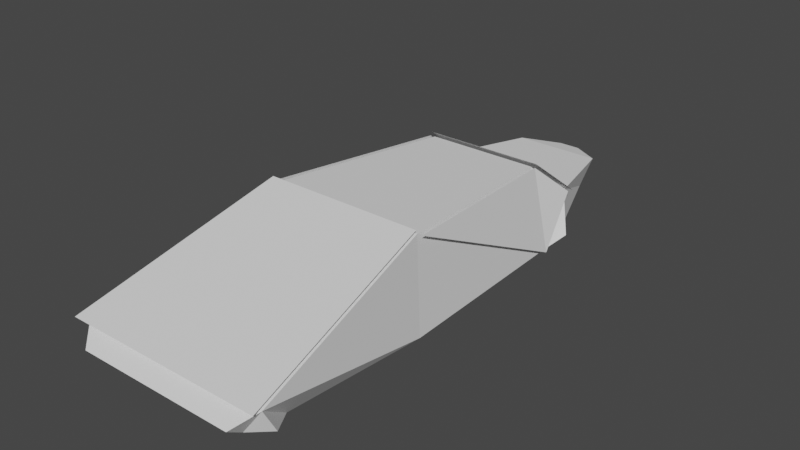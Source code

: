 # Source: testFlyingCar.blend  (saved by Blender 2.80.75; exported with 4.5.12 LTS)
import bpy
from mathutils import Matrix  # noqa: F401  (used for matrix-valued properties, if any)

bpy.ops.wm.read_factory_settings(use_empty=True)
scene = bpy.context.scene
scene.name = 'Scene'

# ---- world
world_world = bpy.data.worlds.new('World'); scene.world = world_world
world_world.use_nodes = True; world_world.node_tree.nodes.clear()
_N = world_world.node_tree.nodes; _L = world_world.node_tree.links
n0 = _N.new('ShaderNodeOutputWorld'); n0.name = 'World Output'; n0.location = (300, 300)
n1 = _N.new('ShaderNodeBackground'); n1.name = 'Background'; n1.location = (10, 300)
n1.inputs[0].default_value = (0.05088, 0.05088, 0.05088, 1.0)
_L.new(n1.outputs[0], n0.inputs[0])
n0.is_active_output = True
world_world.color = (0.05088, 0.05088, 0.05088)
world_world.use_sun_shadow = False
world_world.sun_shadow_jitter_overblur = 0.0

# ---- meshes
me_cube_001 = bpy.data.meshes.new('Cube.001')
me_cube_001.from_pydata([(-1.679, -2.0, -1.0), (-1.602, -2.0, 1.0), (-1.553, 2.0, -1.0), (1.679, -2.0, -1.0), (1.602, -2.0, 1.0), (1.553, 2.0, -1.0), (-2.0, -6.0, -0.1207), (2.0, -5.993, -0.1207), (-1.34, 3.0, -1.0), (1.34, 3.0, -1.0), (-1.34, 3.0, -1.0), (1.34, 3.0, -1.0), (-0.9107, 4.858, -0.1561), (-0.7906, 4.609, -0.7452), (0.7906, 4.609, -0.7452), (0.9107, 4.858, -0.1561), (-0.9107, 4.858, -0.1561), (-0.578, 4.984, -0.7452), (0.578, 4.984, -0.7452), (0.9107, 4.858, -0.1561), (-0.3241, 5.425, -0.4176), (0.3241, 5.425, -0.4176), (-0.3241, 5.425, -0.4176), (0.3241, 5.425, -0.4176), (-1.594, -5.148, -0.8148), (1.604, -5.148, -0.8148)], [(9, 11), (8, 10), (23, 21), (20, 22)], [(0, 1, 2), (4, 7, 3), (1, 0, 6), (3, 5, 4), (15, 14, 18, 19), (13, 12, 16, 17), (25, 3, 7), (6, 0, 24)])
_uv = me_cube_001.uv_layers.new(name='UVMap')
_uv.uv.foreach_set('vector', [0.4744, 0.4746, 0.0001509, 0.4743, 0.4744, 0.0001509, 0.4747, 0.4755, 0.741, 0.0001509, 0.949, 0.4752, 0.0001509, 0.4743, 0.4744, 0.4746, 0.2664, 0.9505, 0.949, 0.4752, 0.949, 0.9497, 0.4747, 0.4755, 0.6142, 0.9658, 0.7533, 0.95, 0.7533, 0.9998, 0.6145, 0.9682, 0.6139, 0.9998, 0.4747, 0.984, 0.475, 0.9816, 0.6139, 0.95, 0.9116, 0.1012, 0.949, 0.4752, 0.741, 0.0001509, 0.2664, 0.9505, 0.4744, 0.4746, 0.4374, 0.8487])
me_cube_001.use_remesh_preserve_volume = False
me_cube_001.use_remesh_preserve_attributes = False
me_cube_001.use_mirror_vertex_groups = False
me_cube_001.update()
me_cube_000 = bpy.data.meshes.new('Cube.000')
me_cube_000.from_pydata([(-1.172, 2.0, 0.7149), (1.172, 2.0, 0.7149), (-1.43, 2.874, -0.02081), (1.43, 2.874, -0.02081)], [], [(0, 1, 3, 2)])
_uv = me_cube_000.uv_layers.new(name='UVMap')
_uv.uv.foreach_set('vector', [0.5984, 0.09014, 0.5984, 0.9099, 7.735e-05, 0.9999, 7.739e-05, 7.735e-05])
me_cube_000.use_remesh_preserve_volume = False
me_cube_000.use_remesh_preserve_attributes = False
me_cube_000.use_mirror_vertex_groups = False
me_cube_000.update()
me_cube_002 = bpy.data.meshes.new('Cube.002')
me_cube_002.from_pydata([(-1.282, 2.035, 0.7819), (1.282, 2.035, 0.7819), (-1.564, 2.991, -0.02276), (1.564, 2.991, -0.02276)], [], [(0, 1, 3, 2)])
_uv = me_cube_002.uv_layers.new(name='UVMap')
_uv.uv.foreach_set('vector', [0.5984, 0.09014, 0.5984, 0.9099, 7.735e-05, 0.9999, 7.739e-05, 7.735e-05])
me_cube_002.use_remesh_preserve_volume = False
me_cube_002.use_remesh_preserve_attributes = False
me_cube_002.use_mirror_vertex_groups = False
me_cube_002.update()
me_cube_003 = bpy.data.meshes.new('Cube.003')
me_cube_003.from_pydata([(-1.553, 2.0, -1.0), (-1.43, 2.874, -0.02081), (-1.34, 3.0, -1.0), (-1.43, 2.874, -0.02081), (-1.34, 3.0, -1.0), (-1.76, 2.524, -0.7879)], [], [(0, 1, 3, 5), (3, 4, 5), (2, 0, 5, 4)])
_uv = me_cube_003.uv_layers.new(name='UVMap')
_uv.uv.foreach_set('vector', [0.5186, 7.2e-05, 0.5186, 0.9973, 0.5051, 0.9999, 0.3546, 0.2994, 0.5051, 0.9999, 7.2e-05, 0.198, 0.3546, 0.2994, 0.002853, 0.1914, 0.5186, 7.2e-05, 0.3546, 0.2994, 7.2e-05, 0.198])
me_cube_003.use_remesh_preserve_volume = False
me_cube_003.use_remesh_preserve_attributes = False
me_cube_003.use_mirror_vertex_groups = False
me_cube_003.update()
me_cube_004 = bpy.data.meshes.new('Cube.004')
me_cube_004.from_pydata([(1.553, 2.0, -1.0), (1.34, 3.0, -1.0), (1.43, 2.874, -0.02081), (1.34, 3.0, -1.0), (1.43, 2.874, -0.02081), (1.76, 2.524, -0.7879)], [], [(2, 0, 5, 4), (4, 5, 3), (0, 1, 3, 5)])
_uv = me_cube_004.uv_layers.new(name='UVMap')
_uv.uv.foreach_set('vector', [0.5186, 0.002681, 0.5186, 0.9999, 0.3546, 0.7006, 0.5051, 7.2e-05, 0.5051, 7.2e-05, 0.3546, 0.7006, 7.2e-05, 0.802, 0.5186, 0.9999, 0.002851, 0.8086, 7.2e-05, 0.802, 0.3546, 0.7006])
me_cube_004.use_remesh_preserve_volume = False
me_cube_004.use_remesh_preserve_attributes = False
me_cube_004.use_mirror_vertex_groups = False
me_cube_004.update()
me_cube_005 = bpy.data.meshes.new('Cube.005')
me_cube_005.from_pydata([(2.0, -5.993, -0.1207), (1.549, -5.993, -0.718), (1.604, -5.148, -0.8148), (2.111, -5.819, -0.5215)], [], [(0, 3, 2), (1, 2, 3), (0, 1, 3)])
_uv = me_cube_005.uv_layers.new(name='UVMap')
_uv.uv.foreach_set('vector', [0.5591, 0.9999, 0.3859, 0.5532, 0.5591, 7.476e-05, 7.476e-05, 0.3991, 0.5591, 7.476e-05, 0.3859, 0.5532, 0.5591, 0.9999, 7.476e-05, 0.3991, 0.3859, 0.5532])
me_cube_005.use_remesh_preserve_volume = False
me_cube_005.use_remesh_preserve_attributes = False
me_cube_005.use_mirror_vertex_groups = False
me_cube_005.update()
me_cube_006 = bpy.data.meshes.new('Cube.006')
me_cube_006.from_pydata([(-1.55, -6.0, -0.718), (-2.0, -6.0, -0.1207), (-1.594, -5.148, -0.8148), (-2.115, -5.794, -0.6274)], [], [(3, 1, 2), (0, 1, 3), (2, 0, 3)])
_uv = me_cube_006.uv_layers.new(name='UVMap')
_uv.uv.foreach_set('vector', [0.6513, 0.5232, 9.189e-05, 0.662, 0.9999, 9.189e-05, 0.9999, 0.8446, 9.189e-05, 0.662, 0.6513, 0.5232, 0.9999, 9.189e-05, 0.9999, 0.8446, 0.6513, 0.5232])
me_cube_006.use_remesh_preserve_volume = False
me_cube_006.use_remesh_preserve_attributes = False
me_cube_006.use_mirror_vertex_groups = False
me_cube_006.update()
me_cube_007 = bpy.data.meshes.new('Cube.007')
me_cube_007.from_pydata([(-1.602, -2.0, 1.0), (-1.553, 2.0, -1.0), (-1.172, 2.0, 0.7149), (-1.43, 2.874, -0.02081)], [], [(0, 2, 1), (2, 3, 1)])
_uv = me_cube_007.uv_layers.new(name='UVMap')
_uv.uv.foreach_set('vector', [0.4345, 0.9999, 6.591e-05, 0.4281, 0.4345, 6.591e-05, 6.591e-05, 0.4281, 0.0787, 0.1325, 0.4345, 6.591e-05])
me_cube_007.use_remesh_preserve_volume = False
me_cube_007.use_remesh_preserve_attributes = False
me_cube_007.use_mirror_vertex_groups = False
me_cube_007.update()
me_cube_008 = bpy.data.meshes.new('Cube.008')
me_cube_008.from_pydata([(1.602, -2.0, 1.0), (1.553, 2.0, -1.0), (1.172, 2.0, 0.7149), (1.43, 2.874, -0.02081)], [], [(1, 2, 0), (1, 3, 2)])
_uv = me_cube_008.uv_layers.new(name='UVMap')
_uv.uv.foreach_set('vector', [0.4345, 0.9999, 6.591e-05, 0.5719, 0.4345, 6.591e-05, 0.4345, 0.9999, 0.0787, 0.8675, 6.591e-05, 0.5719])
me_cube_008.use_remesh_preserve_volume = False
me_cube_008.use_remesh_preserve_attributes = False
me_cube_008.use_mirror_vertex_groups = False
me_cube_008.update()
me_cube_009 = bpy.data.meshes.new('Cube.009')
me_cube_009.from_pydata([(-1.602, -2.0, 1.0), (1.602, -2.0, 1.0), (-2.0, -6.0, -0.1207), (2.0, -5.993, -0.1207)], [], [(1, 0, 3), (3, 0, 2)])
_uv = me_cube_009.uv_layers.new(name='UVMap')
_uv.uv.foreach_set('vector', [0.00118, 0.7871, 9.338e-05, 0.08855, 0.9999, 0.8723, 0.9999, 0.8723, 9.338e-05, 0.08855, 0.9999, 9.338e-05])
me_cube_009.use_remesh_preserve_volume = False
me_cube_009.use_remesh_preserve_attributes = False
me_cube_009.use_mirror_vertex_groups = False
me_cube_009.update()
me_cube_010 = bpy.data.meshes.new('Cube.010')
me_cube_010.from_pydata([(-0.9107, 4.858, -0.1561), (-0.578, 4.984, -0.7452), (0.578, 4.984, -0.7452), (0.9107, 4.858, -0.1561), (-0.2203, 5.395, -0.2751), (-0.3241, 5.425, -0.4176), (0.3241, 5.425, -0.4176), (0.2203, 5.395, -0.2751), (-0.3241, 5.425, -0.4176), (0.3241, 5.425, -0.4176)], [], [(0, 3, 7, 4), (1, 0, 8), (0, 4, 8), (2, 1, 5, 6), (7, 3, 9), (2, 9, 3)])
_uv = me_cube_010.uv_layers.new(name='UVMap')
_uv.uv.foreach_set('vector', [0.5278, 0.1023, 0.5278, 0.8977, 0.2714, 0.5962, 0.2714, 0.4038, 0.0001144, 0.0001144, 0.5278, 0.1023, 0.1662, 0.3222, 0.5278, 0.1023, 0.2714, 0.4038, 0.1662, 0.3222, 0.873, 0.0001144, 0.873, 0.505, 0.528, 0.3941, 0.528, 0.111, 0.2714, 0.5962, 0.5278, 0.8977, 0.1662, 0.6778, 0.0001144, 0.9999, 0.1662, 0.6778, 0.5278, 0.8977])
me_cube_010.use_remesh_preserve_volume = False
me_cube_010.use_remesh_preserve_attributes = False
me_cube_010.use_mirror_vertex_groups = False
me_cube_010.update()
me_cube_011 = bpy.data.meshes.new('Cube.011')
me_cube_011.from_pydata([(-0.2203, 5.395, -0.2751), (-0.3241, 5.425, -0.4176), (0.3241, 5.425, -0.4176), (0.2203, 5.395, -0.2751)], [], [(1, 0, 3, 2)])
_uv = me_cube_011.uv_layers.new(name='UVMap')
_uv.uv.foreach_set('vector', [0.4421, 0.9999, 6.648e-05, 0.8398, 6.667e-05, 0.1602, 0.4421, 6.648e-05])
me_cube_011.use_remesh_preserve_volume = False
me_cube_011.use_remesh_preserve_attributes = False
me_cube_011.use_mirror_vertex_groups = False
me_cube_011.update()
me_cube_012 = bpy.data.meshes.new('Cube.012')
me_cube_012.from_pydata([(-1.55, -6.0, -0.718), (-2.0, -6.0, -0.1207), (2.0, -5.993, -0.1207), (1.549, -5.993, -0.718), (1.652, -6.393, -0.4256), (-1.652, -6.4, -0.4256)], [], [(5, 4, 2, 1), (4, 5, 0, 3), (4, 3, 2), (5, 1, 0)])
_uv = me_cube_012.uv_layers.new(name='UVMap')
_uv.uv.foreach_set('vector', [0.2122, 0.8745, 0.212, 0.127, 0.3912, 6.253e-05, 0.3912, 0.9999, 0.212, 0.127, 0.2122, 0.8745, 6.253e-05, 0.8753, -0.0001301, 0.1282, 0.212, 0.127, -0.0001301, 0.1282, 0.3912, 6.253e-05, 0.2122, 0.8745, 0.3912, 0.9999, 6.253e-05, 0.8753])
me_cube_012.use_remesh_preserve_volume = False
me_cube_012.use_remesh_preserve_attributes = False
me_cube_012.use_mirror_vertex_groups = False
me_cube_012.update()
me_cube_013 = bpy.data.meshes.new('Cube.013')
me_cube_013.from_pydata([(-1.748, -2.014, 1.069), (1.591, -2.014, 1.069), (-2.164, -6.185, -0.09943), (2.006, -6.177, -0.09943)], [], [(1, 0, 3), (3, 0, 2)])
_uv = me_cube_013.uv_layers.new(name='UVMap')
_uv.uv.foreach_set('vector', [0.00118, 0.7871, 9.338e-05, 0.08855, 0.9999, 0.8723, 0.9999, 0.8723, 9.338e-05, 0.08855, 0.9999, 9.338e-05])
me_cube_013.use_remesh_preserve_volume = False
me_cube_013.use_remesh_preserve_attributes = False
me_cube_013.use_mirror_vertex_groups = False
me_cube_013.update()
me_cube_014 = bpy.data.meshes.new('Cube.014')
me_cube_014.from_pydata([(-1.702, -2.0, 1.0), (-1.653, 2.0, -1.0), (-1.272, 2.0, 0.7149), (-1.53, 2.874, -0.02081)], [], [(0, 2, 1), (2, 3, 1)])
_uv = me_cube_014.uv_layers.new(name='UVMap')
_uv.uv.foreach_set('vector', [0.4345, 0.9999, 6.591e-05, 0.4281, 0.4345, 6.591e-05, 6.591e-05, 0.4281, 0.0787, 0.1325, 0.4345, 6.591e-05])
me_cube_014.use_remesh_preserve_volume = False
me_cube_014.use_remesh_preserve_attributes = False
me_cube_014.use_mirror_vertex_groups = False
me_cube_014.update()
me_cube_015 = bpy.data.meshes.new('Cube.015')
me_cube_015.from_pydata([(1.702, -2.0, 1.0), (1.653, 2.0, -1.0), (1.272, 2.0, 0.7149), (1.53, 2.874, -0.02081)], [], [(1, 2, 0), (1, 3, 2)])
_uv = me_cube_015.uv_layers.new(name='UVMap')
_uv.uv.foreach_set('vector', [0.4345, 0.9999, 6.591e-05, 0.5719, 0.4345, 6.591e-05, 0.4345, 0.9999, 0.0787, 0.8675, 6.591e-05, 0.5719])
me_cube_015.use_remesh_preserve_volume = False
me_cube_015.use_remesh_preserve_attributes = False
me_cube_015.use_mirror_vertex_groups = False
me_cube_015.update()
me_cube_016 = bpy.data.meshes.new('Cube.016')
me_cube_016.from_pydata([(-1.43, 2.874, -0.02081), (-1.34, 3.0, -1.0), (1.34, 3.0, -1.0), (1.43, 2.874, -0.02081), (-0.9107, 4.858, -0.1561), (-0.7906, 4.609, -0.7452), (0.7906, 4.609, -0.7452), (0.9107, 4.858, -0.1561)], [], [(0, 3, 7, 4), (1, 0, 5), (5, 0, 4), (2, 6, 3), (7, 3, 6)])
_uv = me_cube_016.uv_layers.new(name='UVMap')
_uv.uv.foreach_set('vector', [0.3524, 0.2763, 0.3524, 0.7237, 0.03924, 0.6425, 0.03924, 0.3575, 0.2178, 5.936e-05, 0.3524, 0.2763, 5.954e-05, 0.1723, 5.954e-05, 0.1723, 0.3524, 0.2763, 0.03924, 0.3575, 0.2178, 0.9999, 5.936e-05, 0.8277, 0.3524, 0.7237, 0.03924, 0.6425, 0.3524, 0.7237, 5.936e-05, 0.8277])
me_cube_016.use_remesh_preserve_volume = False
me_cube_016.use_remesh_preserve_attributes = False
me_cube_016.use_mirror_vertex_groups = False
me_cube_016.update()
me_cube_017 = bpy.data.meshes.new('Cube.017')
me_cube_017.from_pydata([(-1.679, -2.0, -1.0), (-1.553, 2.0, -1.0), (1.679, -2.0, -1.0), (1.553, 2.0, -1.0), (-1.55, -6.0, -0.718), (1.549, -5.993, -0.718), (-1.34, 3.0, -1.0), (1.34, 3.0, -1.0), (-1.34, 3.0, -1.0), (1.34, 3.0, -1.0), (-0.7906, 4.609, -0.7452), (0.7906, 4.609, -0.7452), (-0.578, 4.984, -0.7452), (0.578, 4.984, -0.7452), (-1.594, -5.148, -0.8148), (1.604, -5.148, -0.8148)], [], [(1, 3, 2, 0), (5, 4, 15), (3, 1, 6, 7), (9, 8, 10, 11), (11, 10, 12, 13), (4, 14, 15), (14, 0, 15), (2, 15, 0)])
_uv = me_cube_017.uv_layers.new(name='UVMap')
_uv.uv.foreach_set('vector', [0.1106, 0.3564, 0.1114, 0.01301, 0.5537, 8.692e-05, 0.5528, 0.3713, 0.9999, 0.01539, 0.9999, 0.3581, 0.9041, 0.009184, 0.1114, 0.01301, 0.1106, 0.3564, 8.692e-05, 0.3326, 0.0007516, 0.03631, 8.692e-05, 0.6678, 8.692e-05, 0.3715, 0.1867, 0.4322, 0.1867, 0.6071, 0.1867, 0.6071, 0.1867, 0.4322, 0.2281, 0.4557, 0.2281, 0.5836, 0.9999, 0.3581, 0.9034, 0.3628, 0.9041, 0.009184, 0.9034, 0.3628, 0.5528, 0.3713, 0.9041, 0.009184, 0.5537, 8.692e-05, 0.9041, 0.009184, 0.5528, 0.3713])
me_cube_017.use_remesh_preserve_volume = False
me_cube_017.use_remesh_preserve_attributes = False
me_cube_017.use_mirror_vertex_groups = False
me_cube_017.update()
me_cube_018 = bpy.data.meshes.new('Cube.018')
me_cube_018.from_pydata([(-1.602, -2.0, 1.0), (-1.172, 2.0, 0.7149), (1.602, -2.0, 1.0), (1.172, 2.0, 0.7149)], [], [(3, 1, 2), (0, 2, 1)])
_uv = me_cube_018.uv_layers.new(name='UVMap')
_uv.uv.foreach_set('vector', [8.902e-05, 0.6865, 8.908e-05, 0.1063, 0.9999, 0.7927, 0.9999, 8.902e-05, 0.9999, 0.7927, 8.908e-05, 0.1063])
me_cube_018.use_remesh_preserve_volume = False
me_cube_018.use_remesh_preserve_attributes = False
me_cube_018.use_mirror_vertex_groups = False
me_cube_018.update()

# ---- objects
ob_body = bpy.data.objects.new('Body', me_cube_001)
ob_frontglass = bpy.data.objects.new('frontGlass', me_cube_000)
ob_frontglassprotection = bpy.data.objects.new('frontGlassProtection', me_cube_002)
ob_fl_thruster = bpy.data.objects.new('FL_Thruster', me_cube_003)
ob_fr_thruster = bpy.data.objects.new('FR_Thruster', me_cube_004)
ob_rr_thruster = bpy.data.objects.new('RR_Thruster', me_cube_005)
ob_rl_thruster = bpy.data.objects.new('RL_Thruster', me_cube_006)
ob_leftwindows = bpy.data.objects.new('LeftWindows', me_cube_007)
ob_rightwindows = bpy.data.objects.new('RightWindows', me_cube_008)
ob_backwindow = bpy.data.objects.new('BackWindow', me_cube_009)
ob_frontgrill = bpy.data.objects.new('FrontGrill', me_cube_010)
ob_tip = bpy.data.objects.new('Tip', me_cube_011)
ob_backbumper = bpy.data.objects.new('BackBumper', me_cube_012)
ob_backwindowprotector = bpy.data.objects.new('BackWindowProtector', me_cube_013)
ob_leftwindowsprotector = bpy.data.objects.new('LeftWindowsProtector', me_cube_014)
ob_rightwindowsprotector = bpy.data.objects.new('RightWindowsProtector', me_cube_015)
ob_hood = bpy.data.objects.new('Hood', me_cube_016)
ob_under = bpy.data.objects.new('Under', me_cube_017)
ob_top = bpy.data.objects.new('Top', me_cube_018)

# ---- transforms, parenting, visibility, modifiers, constraints
ob_body.location = (0.0, 0.0, 0.0)
ob_body.lineart.crease_threshold = 0.0
ob_frontglass.location = (0.0, 0.0, 0.0)
ob_frontglass.lineart.crease_threshold = 0.0
ob_frontglassprotection.location = (0.0, 0.0, 0.0)
ob_frontglassprotection.lineart.crease_threshold = 0.0
ob_fl_thruster.location = (0.0, 0.0, 0.0)
ob_fl_thruster.lineart.crease_threshold = 0.0
ob_fr_thruster.location = (0.0, 0.0, 0.0)
ob_fr_thruster.lineart.crease_threshold = 0.0
ob_rr_thruster.location = (0.0, 0.0, 0.0)
ob_rr_thruster.lineart.crease_threshold = 0.0
ob_rl_thruster.location = (0.0, 0.0, 0.0)
ob_rl_thruster.lineart.crease_threshold = 0.0
ob_leftwindows.location = (0.0, 0.0, 0.0)
ob_leftwindows.lineart.crease_threshold = 0.0
ob_rightwindows.location = (0.0, 0.0, 0.0)
ob_rightwindows.lineart.crease_threshold = 0.0
ob_backwindow.location = (0.0, 0.0, 0.0)
ob_backwindow.lineart.crease_threshold = 0.0
ob_frontgrill.location = (0.0, 0.0, 0.0)
ob_frontgrill.lineart.crease_threshold = 0.0
ob_tip.location = (0.0, 0.0, 0.0)
ob_tip.lineart.crease_threshold = 0.0
ob_backbumper.location = (0.0, 0.0, 0.0)
ob_backbumper.lineart.crease_threshold = 0.0
ob_backwindowprotector.location = (0.0, 0.0, 0.0)
ob_backwindowprotector.lineart.crease_threshold = 0.0
ob_leftwindowsprotector.location = (0.0, 0.0, 0.0)
ob_leftwindowsprotector.lineart.crease_threshold = 0.0
ob_rightwindowsprotector.location = (0.0, 0.0, 0.0)
ob_rightwindowsprotector.lineart.crease_threshold = 0.0
ob_hood.location = (0.0, 0.0, 0.0)
ob_hood.lineart.crease_threshold = 0.0
ob_under.location = (0.0, 0.0, 0.0)
ob_under.lineart.crease_threshold = 0.0
ob_top.location = (0.0, 0.0, 0.0)
ob_top.lineart.crease_threshold = 0.0

# ---- collection membership
scene.collection.objects.link(ob_body)
scene.collection.objects.link(ob_frontglass)
scene.collection.objects.link(ob_frontglassprotection)
scene.collection.objects.link(ob_fl_thruster)
scene.collection.objects.link(ob_fr_thruster)
scene.collection.objects.link(ob_rr_thruster)
scene.collection.objects.link(ob_rl_thruster)
scene.collection.objects.link(ob_leftwindows)
scene.collection.objects.link(ob_rightwindows)
scene.collection.objects.link(ob_backwindow)
scene.collection.objects.link(ob_frontgrill)
scene.collection.objects.link(ob_tip)
scene.collection.objects.link(ob_backbumper)
scene.collection.objects.link(ob_backwindowprotector)
scene.collection.objects.link(ob_leftwindowsprotector)
scene.collection.objects.link(ob_rightwindowsprotector)
scene.collection.objects.link(ob_hood)
scene.collection.objects.link(ob_under)
scene.collection.objects.link(ob_top)

# ---- scene / render settings (as saved in the file)
scene.frame_start = 1; scene.frame_end = 250; scene.frame_set(1)
scene.render.engine = 'BLENDER_EEVEE_NEXT'
scene.cycles.use_denoising = False
scene.cycles.samples = 128
scene.cycles.sampling_pattern = 'TABULATED_SOBOL'
scene.cycles.use_adaptive_sampling = False
scene.cycles.use_light_tree = False
scene.view_settings.view_transform = 'Filmic'
bpy.context.view_layer.update()

# ---- added for rendering (the .blend has no active camera and no usable light): camera, sun
cam_auto = bpy.data.cameras.new('AutoCamera')
cam_auto.lens = 50.0
cam_auto.sensor_width = 36.0
cam_auto.clip_end = 1000.0
ob_auto_camera = bpy.data.objects.new('AutoCamera', cam_auto)
scene.collection.objects.link(ob_auto_camera)
ob_auto_camera.location = (11.7639, -14.6363, 9.46702)
ob_auto_camera.rotation_euler = (1.09748, -7.21219e-08, 0.694738)
scene.camera = ob_auto_camera
light_auto_sun = bpy.data.lights.new('AutoSun', 'SUN')
light_auto_sun.energy = 3.0
light_auto_sun.angle = 0.0523599
ob_auto_sun = bpy.data.objects.new('AutoSun', light_auto_sun)
scene.collection.objects.link(ob_auto_sun)
ob_auto_sun.rotation_euler = (0.872665, 0.174533, 0.523599)
bpy.context.view_layer.update()
